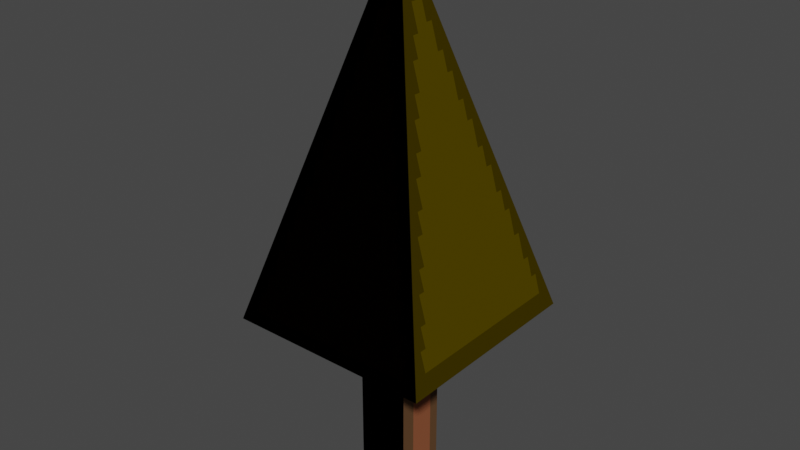 # Source: scaletree.blend  (saved by Blender 3.0.42; exported with 4.5.12 LTS)
import bpy
from mathutils import Matrix  # noqa: F401  (used for matrix-valued properties, if any)

bpy.ops.wm.read_factory_settings(use_empty=True)
scene = bpy.context.scene
scene.name = 'Scene'

# ---- collections
col_collection = bpy.data.collections.new('Collection'); scene.collection.children.link(col_collection)

# ---- images (referenced by path relative to the original .blend; pixels are not part of the script)
import os
ASSET_DIR = os.environ.get("B2B_ASSET_DIR", "")  # directory of the original .blend (textures are referenced by path, not embedded)
HERE = os.path.dirname(os.path.abspath(__file__))  # packed textures are extracted next to this script under _unpacked/

def load_image(name, relpath, width, height, colorspace="sRGB"):
    """Load a texture the original file referenced (path relative to the .blend, or extracted next to this script)."""
    p = next((c for c in (os.path.join(HERE, relpath), os.path.join(ASSET_DIR, relpath)) if relpath and os.path.exists(c)), "")
    if p:
        img = bpy.data.images.load(p, check_existing=True)
        img.name = name
    else:  # same state as the original file: an image datablock whose file is absent (Cycles renders it pink)
        img = bpy.data.images.new(name, width, height)
        img.source = "FILE"
        img.filepath = "//" + (relpath or name)
    img.colorspace_settings.name = colorspace
    return img
img_sprite = load_image('Sprite', '_unpacked/Sprite.27fc0a2e.png', 128, 128, 'sRGB')

# ---- materials (node trees are filled in below, after node groups)
mat_scaletree_mtl = bpy.data.materials.new('scaletree_mtl')
mat_scaletree_mtl.use_transparent_shadow = False
mat_scaletree_mtl.diffuse_color = (1.0, 1.0, 1.0, 1.0)
mat_scaletree_mtl.roughness = 1.0
mat_scaletree_mtl.specular_intensity = 0.0

# ---- material node trees
mat_scaletree_mtl.use_nodes = True; mat_scaletree_mtl.node_tree.nodes.clear()
_N = mat_scaletree_mtl.node_tree.nodes; _L = mat_scaletree_mtl.node_tree.links
n0 = _N.new('ShaderNodeBsdfPrincipled'); n0.name = 'Principled BSDF'; n0.location = (10, 300)
n0.distribution = 'GGX'
n0.subsurface_method = 'RANDOM_WALK_SKIN'
n0.inputs[2].default_value = 1.0
n0.inputs[3].default_value = 1.45
n0.inputs[13].default_value = 0.0
n0.inputs[27].default_value = (0.0, 0.0, 0.0, 1.0)
n0.inputs[28].default_value = 1.0
n1 = _N.new('ShaderNodeOutputMaterial'); n1.name = 'Material Output'; n1.location = (300, 300)
n2 = _N.new('ShaderNodeTexImage'); n2.name = 'Image Texture'; n2.location = (-300, 600)
n2.image = img_sprite
n2.interpolation = 'Closest'
_L.new(n0.outputs[0], n1.inputs[0])
_L.new(n2.outputs[0], n0.inputs[0])
n1.is_active_output = True

# ---- world
world_world = bpy.data.worlds.new('World'); scene.world = world_world
world_world.use_nodes = True; world_world.node_tree.nodes.clear()
_N = world_world.node_tree.nodes; _L = world_world.node_tree.links
n0 = _N.new('ShaderNodeOutputWorld'); n0.name = 'World Output'; n0.location = (300, 300)
n1 = _N.new('ShaderNodeBackground'); n1.name = 'Background'; n1.location = (10, 300)
n1.inputs[0].default_value = (0.05088, 0.05088, 0.05088, 1.0)
_L.new(n1.outputs[0], n0.inputs[0])
n0.is_active_output = True
world_world.color = (0.05088, 0.05088, 0.05088)
world_world.use_sun_shadow = False
world_world.sun_shadow_jitter_overblur = 0.0

# ---- meshes
me_scaletree = bpy.data.meshes.new('scaletree')
me_scaletree.from_pydata([(-1.0, 1.0, 1.0), (1.0, 1.0, 1.0), (0.0, 4.5, 0.0), (1.0, 1.0, -1.0), (-1.0, 1.0, -1.0), (0.25, 0.5, 0.25), (-0.25, 0.5, 0.25), (0.25, 0.5, -0.25), (-0.25, 0.5, -0.25), (0.25, -0.75, 0.25), (-0.25, -0.75, 0.25), (0.25, -0.75, -0.25), (-0.25, -0.75, -0.25)], [], [(0, 1, 2), (1, 3, 2), (3, 4, 2), (4, 0, 2), (5, 1, 0, 6), (7, 3, 1, 5), (8, 4, 3, 7), (6, 0, 4, 8), (9, 5, 6, 10), (11, 7, 5, 9), (12, 8, 7, 11), (10, 6, 8, 12), (12, 11, 9, 10)])
me_scaletree.polygons.foreach_set('use_smooth', [True] * 13)
_k = set([(0, 1), (0, 2), (0, 4), (0, 6), (1, 2), (1, 3), (1, 5), (2, 3), (2, 4), (3, 4), (3, 7), (4, 8), (5, 6), (5, 7), (5, 9), (6, 8), (6, 10), (7, 8), (7, 11), (8, 12), (9, 10), (9, 11), (10, 12), (11, 12)])
me_scaletree.attributes.new('sharp_edge', 'BOOLEAN', 'EDGE').data.foreach_set('value', [ (min(e.vertices), max(e.vertices)) in _k for e in me_scaletree.edges])
_uv = me_scaletree.uv_layers.new(name='UVMap')
_uv.uv.foreach_set('vector', [0.2721, 0.5241, 0.02454, 0.5241, 0.1483, 0.9747, 0.2721, 0.02454, 0.02454, 0.02454, 0.1483, 0.4751, 0.8653, 0.02454, 0.6178, 0.02454, 0.7415, 0.4751, 0.5687, 0.02454, 0.3212, 0.02454, 0.4449, 0.4751, 0.8031, 0.617, 0.9146, 0.5241, 0.9146, 0.7717, 0.8031, 0.6788, 0.3212, 0.617, 0.4327, 0.5241, 0.4327, 0.7717, 0.3212, 0.6788, 0.754, 0.6788, 0.6424, 0.7717, 0.6424, 0.5241, 0.754, 0.617, 0.4818, 0.617, 0.5934, 0.5241, 0.5934, 0.7717, 0.4818, 0.6788, 0.4321, 0.9755, 0.4321, 0.8208, 0.494, 0.8208, 0.494, 0.9755, 0.7159, 0.8208, 0.7159, 0.9755, 0.654, 0.9755, 0.654, 0.8208, 0.3212, 0.9755, 0.3212, 0.8208, 0.383, 0.8208, 0.383, 0.9755, 0.5431, 0.9755, 0.5431, 0.8208, 0.605, 0.8208, 0.605, 0.9755, 0.765, 0.8208, 0.8269, 0.8208, 0.8269, 0.8826, 0.765, 0.8826])
me_scaletree.materials.append(mat_scaletree_mtl)
me_scaletree.use_remesh_fix_poles = True
me_scaletree.use_remesh_preserve_attributes = False
me_scaletree.update()
me_scaletree.normals_split_custom_set([tuple(v) for v in zip(*[iter([4.037e-06, 0.2747, -0.9615, 9.343e-06, 0.2747, -0.9615, -4.759e-05, 0.2747, -0.9615, 0.9615, 0.2747, 0.0, 0.9615, 0.2747, 0.0, 0.9615, 0.2747, 0.0, -4.037e-06, 0.2747, 0.9615, -9.343e-06, 0.2747, 0.9615, 4.759e-05, 0.2747, 0.9615, -0.9615, 0.2747, 0.0, -0.9615, 0.2747, 0.0, -0.9615, 0.2747, 0.0, 2.405e-05, -0.8321, -0.5547, 1.319e-05, -0.8321, -0.5547, 1.714e-05, -0.8321, -0.5547, -5.429e-05, -0.8321, -0.5547, 0.5547, -0.8321, 0.0, 0.5547, -0.8321, 0.0, 0.5547, -0.8321, 0.0, 0.5547, -0.8321, 0.0, -2.405e-05, -0.8321, 0.5547, -1.319e-05, -0.8321, 0.5547, -1.714e-05, -0.8321, 0.5547, 5.429e-05, -0.8321, 0.5547, -0.5547, -0.8321, 0.0, -0.5547, -0.8321, 0.0, -0.5547, -0.8321, 0.0, -0.5547, -0.8321, 0.0, -4.777e-05, -2.088e-12, -1.0, 2.088e-12, -4.777e-05, -1.0, 4.777e-05, 2.088e-12, -1.0, -2.088e-12, 4.777e-05, -1.0, 1.0, 0.0, 0.0, 1.0, 0.0, 0.0, 1.0, 0.0, 0.0, 1.0, 0.0, 0.0, 4.777e-05, -2.088e-12, 1.0, -2.088e-12, -4.777e-05, 1.0, -4.777e-05, 2.088e-12, 1.0, 2.088e-12, 4.777e-05, 1.0, -1.0, 0.0, 0.0, -1.0, 0.0, 0.0, -1.0, 0.0, 0.0, -1.0, 0.0, 0.0, 0.0, -1.0, 0.0, 0.0, -1.0, 0.0, 0.0, -1.0, 0.0, 0.0, -1.0, 0.0])] * 3)])

# ---- objects
ob_scaletree = bpy.data.objects.new('scaletree', me_scaletree)

# ---- transforms, parenting, visibility, modifiers, constraints
ob_scaletree.location = (0.0, 0.0, 0.0)
ob_scaletree.rotation_euler = (1.571, -0.0, 0.0)

# ---- collection membership
col_collection.objects.link(ob_scaletree)

# ---- scene / render settings (as saved in the file)
scene.frame_start = 1; scene.frame_end = 250; scene.frame_set(1)
scene.render.engine = 'BLENDER_EEVEE_NEXT'
scene.cycles.sampling_pattern = 'TABULATED_SOBOL'
scene.cycles.use_light_tree = False
scene.view_settings.view_transform = 'Filmic'
bpy.context.view_layer.update()

# ---- added for rendering (the .blend has no active camera and no usable light): camera, sun
cam_auto = bpy.data.cameras.new('AutoCamera')
cam_auto.lens = 50.0
cam_auto.sensor_width = 36.0
cam_auto.clip_end = 1000.0
ob_auto_camera = bpy.data.objects.new('AutoCamera', cam_auto)
scene.collection.objects.link(ob_auto_camera)
ob_auto_camera.location = (5.51751, -6.62102, 6.28901)
ob_auto_camera.rotation_euler = (1.09748, -7.21219e-08, 0.694738)
scene.camera = ob_auto_camera
light_auto_sun = bpy.data.lights.new('AutoSun', 'SUN')
light_auto_sun.energy = 3.0
light_auto_sun.angle = 0.0523599
ob_auto_sun = bpy.data.objects.new('AutoSun', light_auto_sun)
scene.collection.objects.link(ob_auto_sun)
ob_auto_sun.rotation_euler = (0.872665, 0.174533, 0.523599)
bpy.context.view_layer.update()
